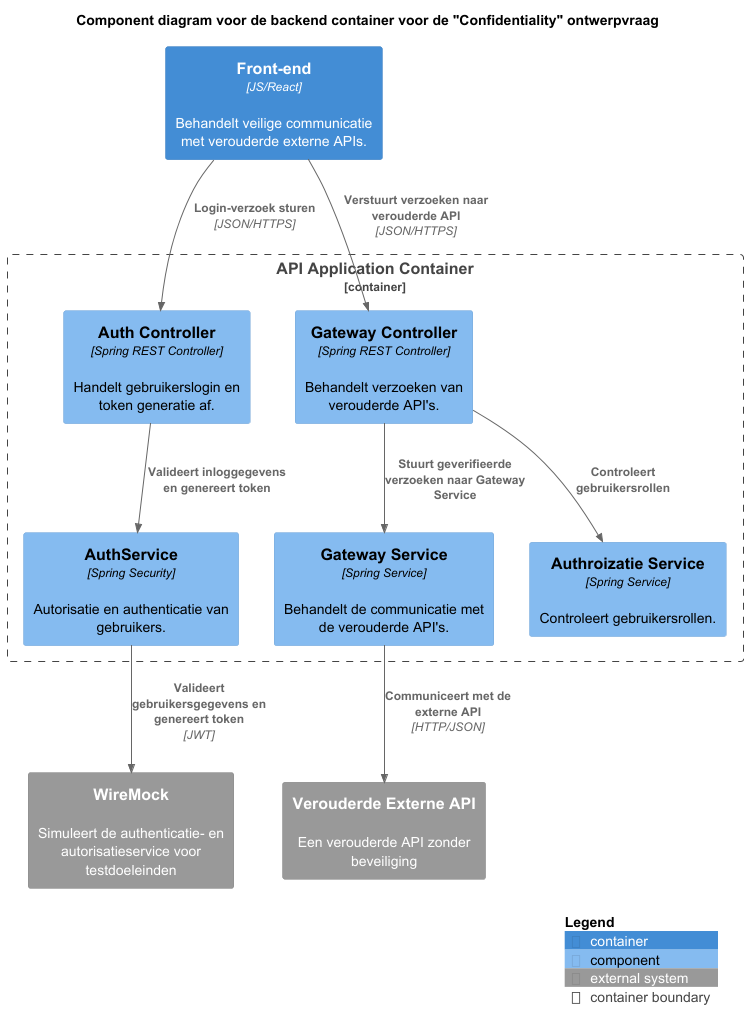

The diagram above was rendered by PlantUML. Its source (embedded in the PNG):
@startuml
!include https://raw.githubusercontent.com/plantuml-stdlib/C4-PlantUML/master/C4_Component.puml

title Component diagram voor de backend container voor de "Confidentiality" ontwerpvraag

Container(webapp, "Front-end", "JS/React", "Behandelt veilige communicatie met verouderde externe APIs.")

Container_Boundary(apiComponents, "API Application Container") {
    Component(authController, "Auth Controller", "Spring REST Controller", "Handelt gebruikerslogin en token generatie af.")
    Component(authService, "AuthService", "Spring Security", "Autorisatie en authenticatie van gebruikers.")
    Component(controller, "Gateway Controller", "Spring REST Controller", "Behandelt verzoeken van verouderde API's.")
    Component(authroizatieService, "Authroizatie Service", "Spring Service", "Controleert gebruikersrollen.")
    Component(service, "Gateway Service", "Spring Service", "Behandelt de communicatie met de verouderde API's.")
}

System_Ext(wiremock, "WireMock", "Simuleert de authenticatie- en autorisatieservice voor testdoeleinden")
System_Ext(externalApi, "Verouderde Externe API", "Een verouderde API zonder beveiliging")

Rel(webapp, authController, "Login-verzoek sturen", "JSON/HTTPS")
Rel(authController, authService, "Valideert inloggegevens en genereert token")
Rel(authService, wiremock, "Valideert gebruikersgegevens en genereert token", "JWT")
Rel(webapp, controller, "Verstuurt verzoeken naar verouderde API", "JSON/HTTPS")
Rel(controller, authroizatieService, "Controleert gebruikersrollen")
Rel(controller, service, "Stuurt geverifieerde verzoeken naar Gateway Service")
Rel(service, externalApi, "Communiceert met de externe API", "HTTP/JSON")

SHOW_LEGEND()

@enduml